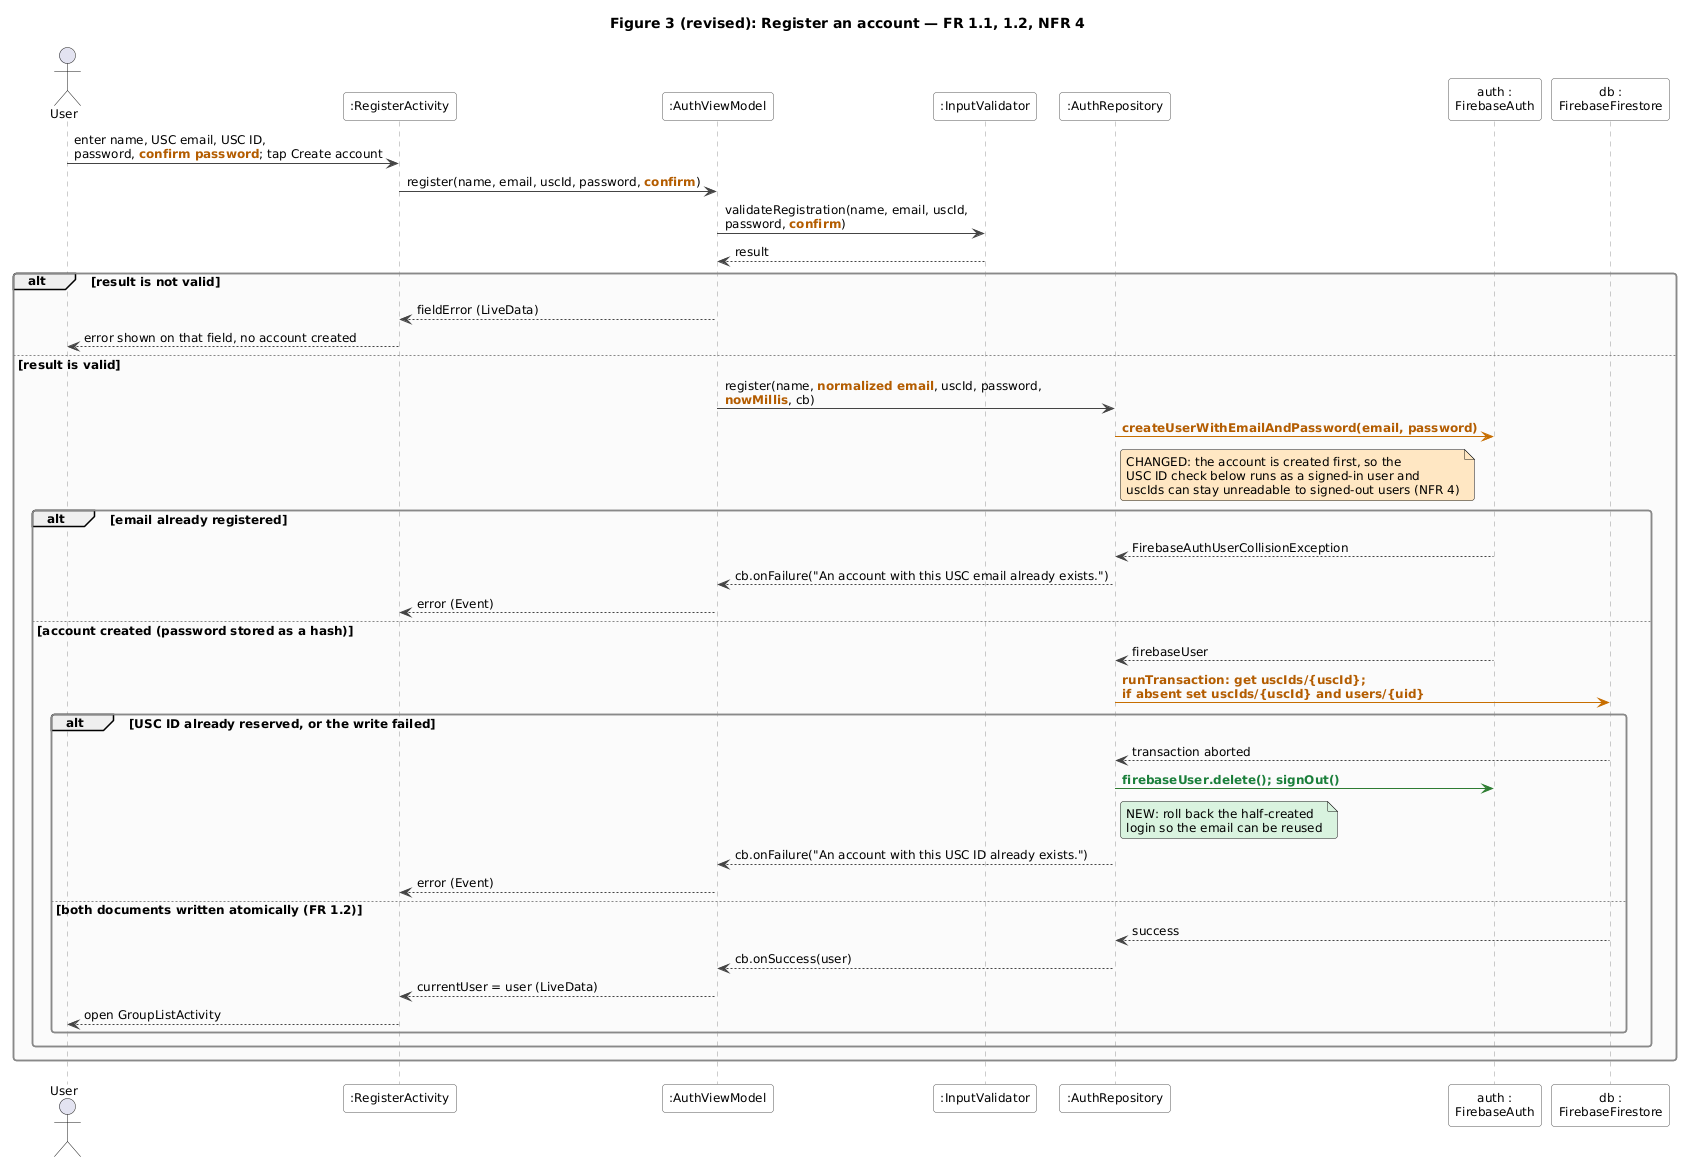

The diagram above was rendered by PlantUML. Its source (embedded in the PNG):
@startuml seq-register
!include style.iuml
title Figure 3 (revised): Register an account — FR 1.1, 1.2, NFR 4
actor User
participant ":RegisterActivity" as UI
participant ":AuthViewModel" as VM
participant ":InputValidator" as V
participant ":AuthRepository" as R
participant "auth :\nFirebaseAuth" as A
participant "db :\nFirebaseFirestore" as DB

User -> UI : enter name, USC email, USC ID,\npassword, CHG(confirm password); tap Create account
UI -> VM : register(name, email, uscId, password, CHG(confirm))
VM -> V : validateRegistration(name, email, uscId,\npassword, CHG(confirm))
V --> VM : result
alt result is not valid
  VM --> UI : fieldError (LiveData)
  UI --> User : error shown on that field, no account created
else result is valid
  VM -> R : register(name, CHG(normalized email), uscId, password,\nCHG(nowMillis), cb)
  R -[#C76E00]> A : CHG(createUserWithEmailAndPassword(email, password))
  note right of R #FFE7C2 : CHANGED: the account is created first, so the\nUSC ID check below runs as a signed-in user and\nuscIds can stay unreadable to signed-out users (NFR 4)
  alt email already registered
    A --> R : FirebaseAuthUserCollisionException
    R --> VM : cb.onFailure("An account with this USC email already exists.")
    VM --> UI : error (Event)
  else account created (password stored as a hash)
    A --> R : firebaseUser
    R -[#C76E00]> DB : CHG(runTransaction: get uscIds/{uscId};)\nCHG(if absent set uscIds/{uscId} and users/{uid})
    alt USC ID already reserved, or the write failed
      DB --> R : transaction aborted
      R -[#2E7D32]> A : NEW(firebaseUser.delete(); signOut())
      note right of R #D9F2DE : NEW: roll back the half-created\nlogin so the email can be reused
      R --> VM : cb.onFailure("An account with this USC ID already exists.")
      VM --> UI : error (Event)
    else both documents written atomically (FR 1.2)
      DB --> R : success
      R --> VM : cb.onSuccess(user)
      VM --> UI : currentUser = user (LiveData)
      UI --> User : open GroupListActivity
    end
  end
end
@enduml